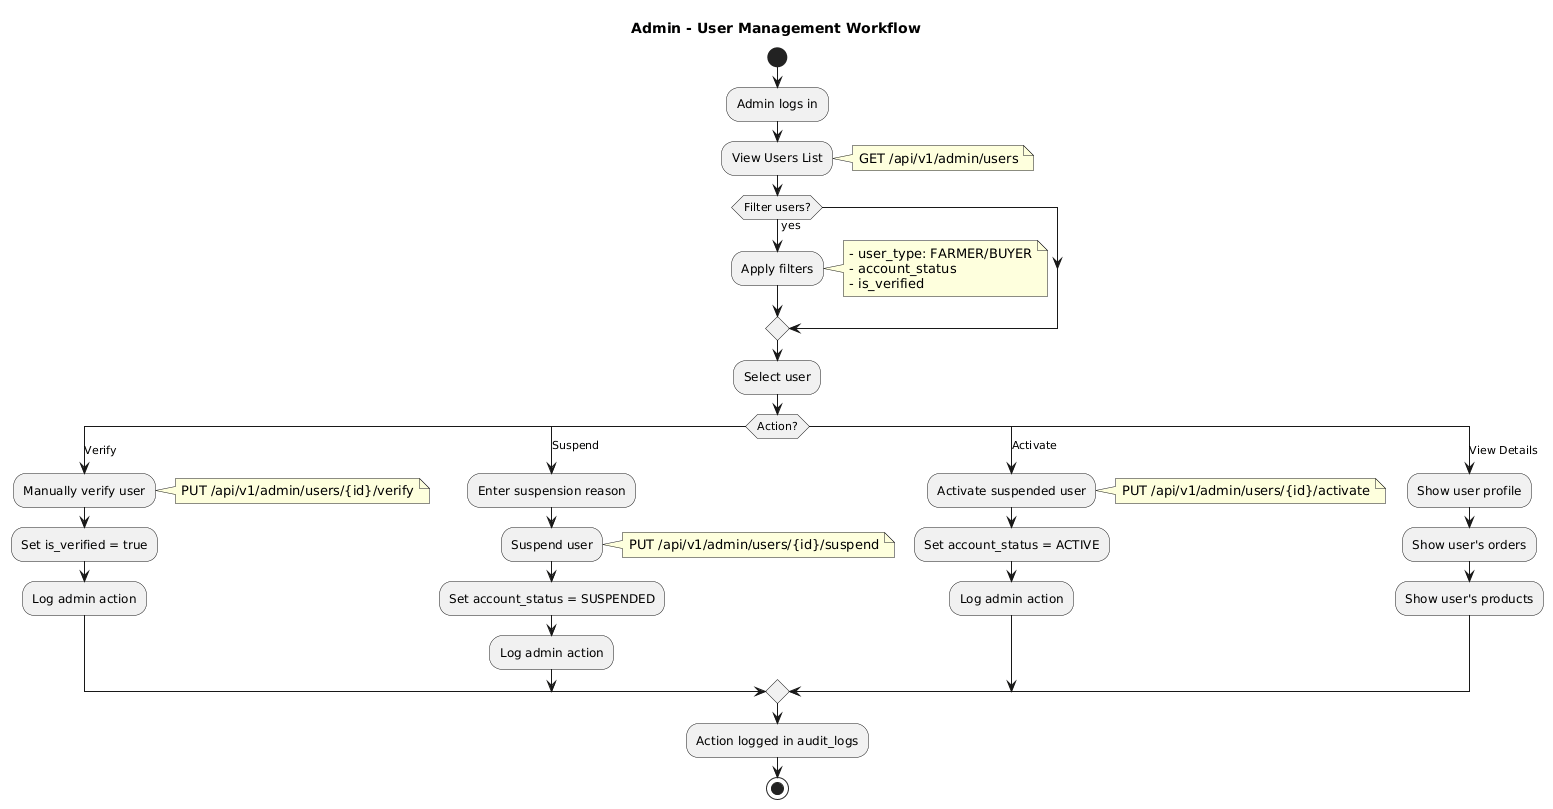

The diagram above was rendered by PlantUML. Its source (embedded in the PNG):
@startuml
title Admin - User Management Workflow

start

:Admin logs in;

:View Users List;
note right: GET /api/v1/admin/users

if (Filter users?) then (yes)
    :Apply filters;
    note right
        - user_type: FARMER/BUYER
        - account_status
        - is_verified
    end note
endif

:Select user;

switch (Action?)
case (Verify)
    :Manually verify user;
    note right: PUT /api/v1/admin/users/{id}/verify
    :Set is_verified = true;
    :Log admin action;

case (Suspend)
    :Enter suspension reason;
    :Suspend user;
    note right: PUT /api/v1/admin/users/{id}/suspend
    :Set account_status = SUSPENDED;
    :Log admin action;

case (Activate)
    :Activate suspended user;
    note right: PUT /api/v1/admin/users/{id}/activate
    :Set account_status = ACTIVE;
    :Log admin action;

case (View Details)
    :Show user profile;
    :Show user's orders;
    :Show user's products;
endswitch

:Action logged in audit_logs;

stop
@enduml